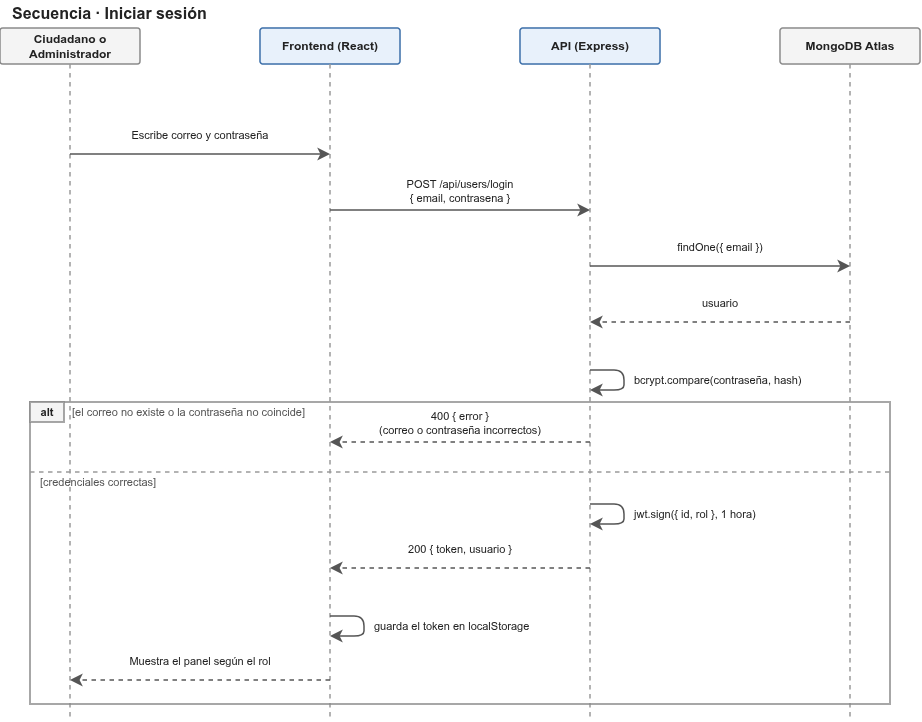

The diagram above was exported from draw.io. Its source (the exported page's mxGraphModel, read from the mxfile embedded in the PNG):
<mxGraphModel dx="1293" dy="765" grid="0" gridSize="10" guides="1" tooltips="1" connect="1" arrows="1" fold="1" page="1" pageScale="1" pageWidth="940" pageHeight="752" background="#ffffff" math="0" shadow="0">
  <root>
    <mxCell id="0" />
    <mxCell id="1" parent="0" />
    <mxCell id="c1" parent="1" style="text;html=1;strokeColor=none;fillColor=none;align=left;verticalAlign=middle;whiteSpace=wrap;fontSize=16;fontColor=#222222;" value="&lt;b&gt;Secuencia · Iniciar sesión&lt;/b&gt;" vertex="1">
      <mxGeometry height="26" width="600" x="20" y="12" as="geometry" />
    </mxCell>
    <mxCell id="c2" parent="1" style="rounded=1;arcSize=8;whiteSpace=wrap;html=1;fillColor=#F4F4F4;strokeColor=#8A8A8A;fontColor=#222222;fontSize=12;strokeWidth=1.5;align=center;verticalAlign=middle;" value="&lt;b&gt;Ciudadano o Administrador&lt;/b&gt;" vertex="1">
      <mxGeometry height="36" width="140" x="10" y="40" as="geometry" />
    </mxCell>
    <mxCell id="c3" edge="1" parent="1" style="html=1;endArrow=none;strokeColor=#999999;strokeWidth=1.5;dashed=1;" value="">
      <mxGeometry relative="1" as="geometry">
        <mxPoint x="80" y="76" as="sourcePoint" />
        <mxPoint x="80" y="732" as="targetPoint" />
      </mxGeometry>
    </mxCell>
    <mxCell id="c4" parent="1" style="rounded=1;arcSize=8;whiteSpace=wrap;html=1;fillColor=#E8F1FB;strokeColor=#3B6EA8;fontColor=#222222;fontSize=12;strokeWidth=1.5;align=center;verticalAlign=middle;" value="&lt;b&gt;Frontend (React)&lt;/b&gt;" vertex="1">
      <mxGeometry height="36" width="140" x="270" y="40" as="geometry" />
    </mxCell>
    <mxCell id="c5" edge="1" parent="1" style="html=1;endArrow=none;strokeColor=#999999;strokeWidth=1.5;dashed=1;" value="">
      <mxGeometry relative="1" as="geometry">
        <mxPoint x="340" y="76" as="sourcePoint" />
        <mxPoint x="340" y="732" as="targetPoint" />
      </mxGeometry>
    </mxCell>
    <mxCell id="c6" parent="1" style="rounded=1;arcSize=8;whiteSpace=wrap;html=1;fillColor=#E8F1FB;strokeColor=#3B6EA8;fontColor=#222222;fontSize=12;strokeWidth=1.5;align=center;verticalAlign=middle;" value="&lt;b&gt;API (Express)&lt;/b&gt;" vertex="1">
      <mxGeometry height="36" width="140" x="530" y="40" as="geometry" />
    </mxCell>
    <mxCell id="c7" edge="1" parent="1" style="html=1;endArrow=none;strokeColor=#999999;strokeWidth=1.5;dashed=1;" value="">
      <mxGeometry relative="1" as="geometry">
        <mxPoint x="600" y="76" as="sourcePoint" />
        <mxPoint x="600" y="732" as="targetPoint" />
      </mxGeometry>
    </mxCell>
    <mxCell id="c8" parent="1" style="rounded=1;arcSize=8;whiteSpace=wrap;html=1;fillColor=#F4F4F4;strokeColor=#8A8A8A;fontColor=#222222;fontSize=12;strokeWidth=1.5;align=center;verticalAlign=middle;" value="&lt;b&gt;MongoDB Atlas&lt;/b&gt;" vertex="1">
      <mxGeometry height="36" width="140" x="790" y="40" as="geometry" />
    </mxCell>
    <mxCell id="c9" edge="1" parent="1" style="html=1;endArrow=none;strokeColor=#999999;strokeWidth=1.5;dashed=1;" value="">
      <mxGeometry relative="1" as="geometry">
        <mxPoint x="860" y="76" as="sourcePoint" />
        <mxPoint x="860" y="732" as="targetPoint" />
      </mxGeometry>
    </mxCell>
    <mxCell id="c10" parent="1" style="rounded=0;arcSize=8;whiteSpace=wrap;html=1;fillColor=none;strokeColor=#8A8A8A;fontColor=#222222;fontSize=13;strokeWidth=1.5;align=center;verticalAlign=middle;" value="" vertex="1">
      <mxGeometry height="302" width="860" x="40" y="414" as="geometry" />
    </mxCell>
    <mxCell id="c11" parent="1" style="rounded=0;arcSize=8;whiteSpace=wrap;html=1;fillColor=#F4F4F4;strokeColor=#8A8A8A;fontColor=#222222;fontSize=11;strokeWidth=1.5;align=center;verticalAlign=middle;" value="&lt;b&gt;alt&lt;/b&gt;" vertex="1">
      <mxGeometry height="20" width="34" x="40" y="414" as="geometry" />
    </mxCell>
    <mxCell id="c12" parent="1" style="text;html=1;strokeColor=none;fillColor=none;align=left;verticalAlign=middle;whiteSpace=wrap;fontSize=11;fontColor=#555555;" value="[el correo no existe o la contraseña no coincide]" vertex="1">
      <mxGeometry height="18" width="810" x="80" y="415" as="geometry" />
    </mxCell>
    <mxCell id="c13" edge="1" parent="1" style="html=1;endArrow=none;strokeColor=#999999;strokeWidth=1.5;dashed=1;" value="">
      <mxGeometry relative="1" as="geometry">
        <mxPoint x="40" y="484" as="sourcePoint" />
        <mxPoint x="900" y="484" as="targetPoint" />
      </mxGeometry>
    </mxCell>
    <mxCell id="c14" parent="1" style="text;html=1;strokeColor=none;fillColor=none;align=left;verticalAlign=middle;whiteSpace=wrap;fontSize=11;fontColor=#555555;" value="[credenciales correctas]" vertex="1">
      <mxGeometry height="18" width="840" x="48" y="485" as="geometry" />
    </mxCell>
    <mxCell id="c15" edge="1" parent="1" style="html=1;endArrow=classic;endFill=1;endSize=8;strokeColor=#555555;strokeWidth=1.5;" value="">
      <mxGeometry relative="1" as="geometry">
        <mxPoint x="80" y="166" as="sourcePoint" />
        <mxPoint x="340" y="166" as="targetPoint" />
      </mxGeometry>
    </mxCell>
    <mxCell id="c16" parent="1" style="text;html=1;strokeColor=none;fillColor=none;align=center;verticalAlign=middle;whiteSpace=wrap;fontSize=11;fontColor=#222222;" value="Escribe correo y contraseña" vertex="1">
      <mxGeometry height="34" width="246" x="87" y="130" as="geometry" />
    </mxCell>
    <mxCell id="c17" edge="1" parent="1" style="html=1;endArrow=classic;endFill=1;endSize=8;strokeColor=#555555;strokeWidth=1.5;" value="">
      <mxGeometry relative="1" as="geometry">
        <mxPoint x="340" y="222" as="sourcePoint" />
        <mxPoint x="600" y="222" as="targetPoint" />
      </mxGeometry>
    </mxCell>
    <mxCell id="c18" parent="1" style="text;html=1;strokeColor=none;fillColor=none;align=center;verticalAlign=middle;whiteSpace=wrap;fontSize=11;fontColor=#222222;" value="POST /api/users/login&lt;br&gt;{ email, contrasena }" vertex="1">
      <mxGeometry height="34" width="246" x="347" y="186" as="geometry" />
    </mxCell>
    <mxCell id="c19" edge="1" parent="1" style="html=1;endArrow=classic;endFill=1;endSize=8;strokeColor=#555555;strokeWidth=1.5;" value="">
      <mxGeometry relative="1" as="geometry">
        <mxPoint x="600" y="278" as="sourcePoint" />
        <mxPoint x="860" y="278" as="targetPoint" />
      </mxGeometry>
    </mxCell>
    <mxCell id="c20" parent="1" style="text;html=1;strokeColor=none;fillColor=none;align=center;verticalAlign=middle;whiteSpace=wrap;fontSize=11;fontColor=#222222;" value="findOne({ email })" vertex="1">
      <mxGeometry height="34" width="246" x="607" y="242" as="geometry" />
    </mxCell>
    <mxCell id="c21" edge="1" parent="1" style="html=1;endArrow=classic;endFill=1;endSize=8;strokeColor=#555555;strokeWidth=1.5;dashed=1;" value="">
      <mxGeometry relative="1" as="geometry">
        <mxPoint x="860" y="334" as="sourcePoint" />
        <mxPoint x="600" y="334" as="targetPoint" />
      </mxGeometry>
    </mxCell>
    <mxCell id="c22" parent="1" style="text;html=1;strokeColor=none;fillColor=none;align=center;verticalAlign=middle;whiteSpace=wrap;fontSize=11;fontColor=#222222;" value="usuario" vertex="1">
      <mxGeometry height="34" width="246" x="607" y="298" as="geometry" />
    </mxCell>
    <mxCell id="c23" edge="1" parent="1" style="html=1;endArrow=classic;endFill=1;endSize=8;strokeColor=#555555;strokeWidth=1.5;" value="">
      <mxGeometry relative="1" as="geometry">
        <Array as="points">
          <mxPoint x="634" y="382" />
          <mxPoint x="634" y="402" />
        </Array>
        <mxPoint x="600" y="382" as="sourcePoint" />
        <mxPoint x="600" y="402" as="targetPoint" />
      </mxGeometry>
    </mxCell>
    <mxCell id="c24" parent="1" style="text;html=1;strokeColor=none;fillColor=none;align=left;verticalAlign=middle;whiteSpace=wrap;fontSize=11;fontColor=#222222;" value="bcrypt.compare(contraseña, hash)" vertex="1">
      <mxGeometry height="36" width="250" x="642" y="374" as="geometry" />
    </mxCell>
    <mxCell id="c25" edge="1" parent="1" style="html=1;endArrow=classic;endFill=1;endSize=8;strokeColor=#555555;strokeWidth=1.5;dashed=1;" value="">
      <mxGeometry relative="1" as="geometry">
        <mxPoint x="600" y="454" as="sourcePoint" />
        <mxPoint x="340" y="454" as="targetPoint" />
      </mxGeometry>
    </mxCell>
    <mxCell id="c26" parent="1" style="text;html=1;strokeColor=none;fillColor=none;align=center;verticalAlign=middle;whiteSpace=wrap;fontSize=11;fontColor=#222222;" value="400 { error }&lt;br&gt;(correo o contraseña incorrectos)" vertex="1">
      <mxGeometry height="34" width="246" x="347" y="418" as="geometry" />
    </mxCell>
    <mxCell id="c27" edge="1" parent="1" style="html=1;endArrow=classic;endFill=1;endSize=8;strokeColor=#555555;strokeWidth=1.5;" value="">
      <mxGeometry relative="1" as="geometry">
        <Array as="points">
          <mxPoint x="634" y="516" />
          <mxPoint x="634" y="536" />
        </Array>
        <mxPoint x="600" y="516" as="sourcePoint" />
        <mxPoint x="600" y="536" as="targetPoint" />
      </mxGeometry>
    </mxCell>
    <mxCell id="c28" parent="1" style="text;html=1;strokeColor=none;fillColor=none;align=left;verticalAlign=middle;whiteSpace=wrap;fontSize=11;fontColor=#222222;" value="jwt.sign({ id, rol }, 1 hora)" vertex="1">
      <mxGeometry height="36" width="250" x="642" y="508" as="geometry" />
    </mxCell>
    <mxCell id="c29" edge="1" parent="1" style="html=1;endArrow=classic;endFill=1;endSize=8;strokeColor=#555555;strokeWidth=1.5;dashed=1;" value="">
      <mxGeometry relative="1" as="geometry">
        <mxPoint x="600" y="580" as="sourcePoint" />
        <mxPoint x="340" y="580" as="targetPoint" />
      </mxGeometry>
    </mxCell>
    <mxCell id="c30" parent="1" style="text;html=1;strokeColor=none;fillColor=none;align=center;verticalAlign=middle;whiteSpace=wrap;fontSize=11;fontColor=#222222;" value="200 { token, usuario }" vertex="1">
      <mxGeometry height="34" width="246" x="347" y="544" as="geometry" />
    </mxCell>
    <mxCell id="c31" edge="1" parent="1" style="html=1;endArrow=classic;endFill=1;endSize=8;strokeColor=#555555;strokeWidth=1.5;" value="">
      <mxGeometry relative="1" as="geometry">
        <Array as="points">
          <mxPoint x="374" y="628" />
          <mxPoint x="374" y="648" />
        </Array>
        <mxPoint x="340" y="628" as="sourcePoint" />
        <mxPoint x="340" y="648" as="targetPoint" />
      </mxGeometry>
    </mxCell>
    <mxCell id="c32" parent="1" style="text;html=1;strokeColor=none;fillColor=none;align=left;verticalAlign=middle;whiteSpace=wrap;fontSize=11;fontColor=#222222;" value="guarda el token en localStorage" vertex="1">
      <mxGeometry height="36" width="250" x="382" y="620" as="geometry" />
    </mxCell>
    <mxCell id="c33" edge="1" parent="1" style="html=1;endArrow=classic;endFill=1;endSize=8;strokeColor=#555555;strokeWidth=1.5;dashed=1;" value="">
      <mxGeometry relative="1" as="geometry">
        <mxPoint x="340" y="692" as="sourcePoint" />
        <mxPoint x="80" y="692" as="targetPoint" />
      </mxGeometry>
    </mxCell>
    <mxCell id="c34" parent="1" style="text;html=1;strokeColor=none;fillColor=none;align=center;verticalAlign=middle;whiteSpace=wrap;fontSize=11;fontColor=#222222;" value="Muestra el panel según el rol" vertex="1">
      <mxGeometry height="34" width="246" x="87" y="656" as="geometry" />
    </mxCell>
  </root>
</mxGraphModel>